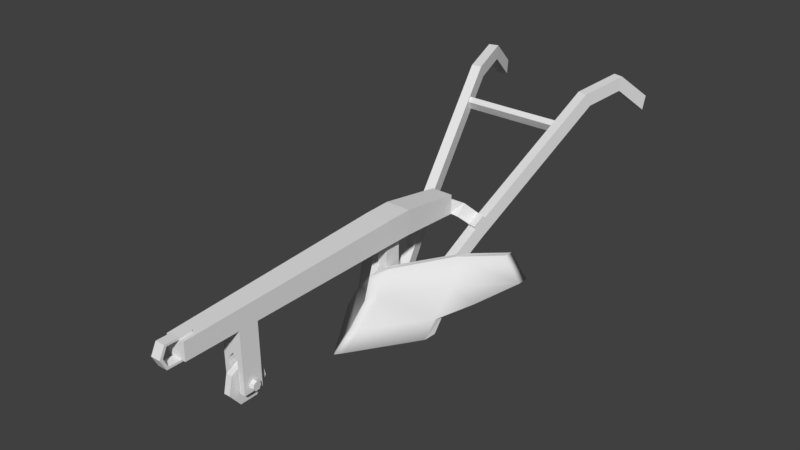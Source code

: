 # Source: arador.blend  (saved by Blender 2.79.0; exported with 4.5.12 LTS)
import bpy
from mathutils import Matrix  # noqa: F401  (used for matrix-valued properties, if any)

bpy.ops.wm.read_factory_settings(use_empty=True)
scene = bpy.context.scene
scene.name = 'Scene'

# ---- collections
col_collection_1 = bpy.data.collections.new('Collection 1'); scene.collection.children.link(col_collection_1)
col_collection_2 = bpy.data.collections.new('Collection 2'); scene.collection.children.link(col_collection_2)
col_collection_2.hide_render = True
col_collection_2.hide_viewport = True

# ---- world
world_world = bpy.data.worlds.new('World'); scene.world = world_world
world_world.color = (0.05088, 0.05088, 0.05088)
world_world.use_sun_shadow = False
world_world.sun_shadow_jitter_overblur = 0.0
world_world.cycles.sampling_method = 'MANUAL'

# ---- meshes
me_arador_lod0 = bpy.data.meshes.new('Arador_LOD0')
me_arador_lod0.from_pydata([(-0.06776, -1.0, 0.7569), (-0.06776, -1.0, 0.8841), (-0.07972, 1.311, 0.7569), (-0.07972, 1.311, 0.8995), (0.0, -1.0, 0.7569), (0.0, -1.0, 0.8841), (0.0, 1.311, 0.7569), (0.0, 1.311, 0.8995), (-0.03651, 0.8117, 0.788), (-0.03651, 0.6912, 0.788), (-0.092, 0.6552, 0.9625), (-0.092, 0.8478, 0.9668), (0.0, 0.6912, 0.788), (0.0, 0.8117, 0.788), (0.0, 0.8478, 0.9668), (0.0, 0.6552, 0.9625), (-0.092, 0.8478, 0.788), (-0.092, 0.6552, 0.788), (0.0, 0.6552, 0.788), (0.0, 0.8478, 0.788), (-0.03651, 0.8117, 0.1521), (-0.03651, 0.6912, 0.1521), (0.0, 0.6912, 0.1521), (0.0, 0.8117, 0.1521), (0.0, 0.6912, 0.2552), (0.0, 0.8117, 0.2552), (-0.03651, 0.8117, 0.2552), (-0.03651, 0.6912, 0.2552), (-0.1747, 1.082, 0.2842), (-0.1039, 1.1, 0.2842), (-0.09137, 1.051, 0.3739), (-0.1621, 1.033, 0.3739), (-0.4975, 2.326, 1.338), (-0.4267, 2.344, 1.338), (-0.4149, 2.297, 1.429), (-0.4857, 2.279, 1.429), (-0.5667, 2.595, 1.387), (-0.496, 2.613, 1.387), (-0.4998, 2.628, 1.489), (-0.5706, 2.61, 1.489), (-0.6352, 2.839, 1.191), (-0.5644, 2.857, 1.192), (-0.5706, 2.877, 1.293), (-0.6414, 2.859, 1.292), (-0.03651, 0.3812, 0.1521), (0.0, 0.3124, 0.1521), (0.0, 0.4364, 0.2552), (-0.03651, 0.4847, 0.2552), (-0.03721, 0.2645, 0.1521), (0.0, 0.2132, 0.1521), (0.0, 0.368, 0.2552), (-0.03653, 0.418, 0.2552), (0.0, 0.5122, 0.4091), (-0.4906, 1.122, 0.331), (0.0, 0.6231, 0.4324), (-0.4907, 1.044, 0.331), (-0.06157, 0.7422, 0.6008), (0.0, 0.6488, 0.5849), (-0.06911, 0.6714, 0.6023), (0.0, 0.5627, 0.5659), (-0.5509, 1.282, 0.6135), (-0.5508, 1.358, 0.6044), (-0.342, 0.8125, 0.1521), (-0.3367, 0.9071, 0.2552), (-0.3368, 0.8291, 0.2552), (-0.3371, 0.7172, 0.1521), (-0.3367, 1.094, 0.6334), (-0.3368, 1.031, 0.6361), (-0.03653, 0.6155, 0.4152), (-0.671, 1.287, 0.444), (-0.03651, 0.6639, 0.4211), (-0.671, 1.366, 0.444), (-0.3657, 1.048, 0.4222), (-0.3368, 0.9861, 0.4222), (-0.2132, 1.502, 0.6515), (-0.284, 1.484, 0.6515), (-0.4521, 2.147, 1.192), (-0.376, 2.144, 1.197), (-0.1817, 1.378, 0.6799), (-0.3681, 2.113, 1.257), (-0.4402, 2.1, 1.283), (-0.4368, 2.087, 1.143), (-0.1941, 1.427, 0.59), (-0.3674, 2.11, 1.169), (-0.3594, 2.078, 1.229), (-0.4249, 2.039, 1.234), (-0.2649, 1.409, 0.59), (-0.2525, 1.36, 0.6799), (-0.2009, 1.453, 0.7415), (-0.2717, 1.436, 0.7415), (-0.342, 0.8117, 0.1521), (-0.2595, 0.6912, 0.1521), (-0.2737, 0.8117, 0.2552), (-0.1849, 0.6912, 0.2552), (-0.1156, 0.8117, 0.2552), (-0.1156, 0.6912, 0.2552), (-0.1156, 0.8117, 0.1521), (-0.1156, 0.6912, 0.1521), (-0.3541, 2.057, 1.234), (-0.3694, 2.118, 1.283), (-0.3814, 2.165, 1.192), (-0.366, 2.104, 1.143), (0.0, 2.078, 1.229), (0.0, 2.111, 1.257), (0.0, 2.141, 1.197), (0.0, 2.108, 1.169), (-0.2681, 1.421, 0.7602), (-0.2134, 1.435, 0.7602), (-0.2489, 1.346, 0.6985), (-0.1898, 1.361, 0.6985), (-0.07338, -0.6161, 0.7641), (0.0, -0.6161, 0.9023), (-0.07338, -0.6161, 0.9023), (0.0, -0.6161, 0.7641), (-0.07541, -0.4777, 0.9089), (0.0, -0.4777, 0.7667), (-0.07541, -0.4777, 0.7667), (0.0, -0.4777, 0.9089), (-0.07541, -0.4717, 0.3209), (-0.07338, -0.6101, 0.3184), (-0.03373, -0.6101, 0.3184), (-0.03373, -0.4717, 0.3209), (-0.03373, -0.6132, 0.5476), (-0.03373, -0.4748, 0.5502), (0.0, -0.614, 0.5906), (0.0, -0.4756, 0.5932), (-0.02243, -0.3949, 0.3359), (-0.02243, -0.4242, 0.4603), (-0.02243, -0.5398, 0.5149), (-0.02243, -0.6545, 0.4587), (-0.02243, -0.6821, 0.3339), (-0.02243, -0.6017, 0.2345), (-0.02243, -0.4739, 0.2355), (-0.02243, -0.5055, 0.3603), (-0.02243, -0.5123, 0.3891), (-0.02243, -0.539, 0.4017), (-0.02243, -0.5655, 0.3887), (-0.02243, -0.5718, 0.3599), (-0.02243, -0.5533, 0.3369), (-0.02243, -0.5237, 0.3371), (0.0, -0.3949, 0.3359), (0.0, -0.4242, 0.4603), (0.0, -0.5398, 0.5149), (0.0, -0.6545, 0.4587), (0.0, -0.6821, 0.3339), (0.0, -0.6017, 0.2345), (0.0, -0.4739, 0.2355), (-0.1038, -0.539, 0.3677), (0.0, 1.332, 0.7577), (0.0, 1.333, 0.8553), (0.0, 1.309, 0.8562), (0.0, 1.308, 0.7586), (-0.1177, 1.35, 0.74), (-0.06889, 1.333, 0.7588), (-0.06769, 1.309, 0.7598), (-0.1298, 1.316, 0.7508), (-0.1441, 1.368, 0.8371), (-0.07408, 1.31, 0.8574), (-0.07529, 1.334, 0.8564), (-0.132, 1.385, 0.8263), (-0.06907, -0.9103, 0.7586), (0.0, -0.9103, 0.8884), (-0.06907, -0.9103, 0.8884), (0.0, -0.9103, 0.7586), (-0.0346, -0.9103, 0.8884), (-0.03426, -0.9103, 0.7586), (-0.0346, -1.0, 0.8841), (-0.03434, -1.0, 0.7569), (0.0, -0.9103, 0.9043), (0.0, -1.0, 0.899), (-0.03434, -1.0, 0.7413), (0.0, -1.0, 0.7413), (0.0, -0.9103, 0.7434), (-0.0346, -0.9103, 0.9043), (-0.03426, -0.9103, 0.7434), (-0.0346, -1.0, 0.899), (-0.03434, -1.087, 0.7569), (0.0, -1.087, 0.7569), (0.0, -1.086, 0.8841), (-0.0346, -1.086, 0.8841), (-0.03434, -1.1, 0.7413), (0.0, -1.1, 0.7413), (0.0, -1.1, 0.899), (-0.0346, -1.1, 0.899), (-0.03447, -1.118, 0.8205), (0.0, -1.118, 0.8205), (-0.03447, -1.14, 0.8202), (0.0, -1.14, 0.8202), (-0.1014, -0.5126, 0.3891), (-0.1008, -0.5059, 0.3603), (-0.1038, -0.5392, 0.4017), (-0.1062, -0.5656, 0.3887), (-0.1068, -0.5719, 0.3599), (-0.1051, -0.5534, 0.3369), (-0.1024, -0.524, 0.3371)], [], [(16, 11, 3, 2), (2, 3, 7, 6), (167, 166, 1, 0), (165, 163, 172, 174), (175, 166, 179, 183), (7, 3, 11, 14), (14, 11, 10, 15), (2, 6, 19, 16), (116, 114, 10, 17), (17, 10, 11, 16), (8, 9, 17, 16), (13, 8, 16, 19), (9, 12, 18, 17), (20, 23, 22, 21), (95, 94, 92, 93), (12, 9, 27, 24), (9, 8, 26, 27), (8, 13, 25, 26), (31, 30, 78, 87), (28, 31, 87, 86), (94, 26, 30, 31), (76, 80, 35, 32), (89, 87, 108, 106), (32, 36, 37, 33), (100, 76, 32, 33), (80, 99, 34, 35), (99, 100, 33, 34), (35, 34, 38, 39), (37, 36, 40, 41), (34, 33, 37, 38), (35, 39, 36, 32), (43, 42, 41, 40), (39, 38, 42, 43), (38, 37, 41, 42), (36, 39, 43, 40), (47, 63, 72, 70), (27, 21, 44, 47), (21, 22, 45, 44), (24, 27, 47, 46), (50, 51, 48, 49), (44, 45, 49, 48), (73, 68, 58, 67), (55, 64, 73), (53, 63, 64, 55), (63, 62, 65, 64), (57, 56, 58, 59), (67, 66, 61, 60), (68, 52, 59, 58), (54, 70, 56, 57), (72, 71, 61, 66), (71, 69, 60, 61), (70, 72, 66, 56), (58, 56, 66, 67), (48, 51, 64, 65), (44, 48, 65, 62), (69, 73, 67, 60), (47, 44, 62, 63), (53, 55, 69, 71), (53, 71, 72), (46, 47, 70, 54), (51, 50, 52, 68), (64, 51, 68, 73), (85, 98, 99, 80), (88, 74, 101, 98), (101, 81, 76, 100), (79, 84, 102, 103), (81, 85, 80, 76), (86, 87, 89, 75), (75, 89, 85, 81), (89, 88, 98, 85), (74, 75, 81, 101), (29, 30, 26, 20), (87, 78, 109, 108), (82, 86, 75, 74), (29, 28, 86, 82), (93, 92, 90, 91), (96, 97, 91, 90), (97, 95, 93, 91), (94, 96, 90, 92), (96, 28, 29, 20), (27, 26, 94, 95), (20, 21, 97, 96), (21, 27, 95, 97), (30, 29, 82, 78), (28, 96, 94, 31), (20, 26, 25, 23), (84, 79, 99, 98), (77, 83, 101, 100), (83, 84, 98, 101), (79, 77, 100, 99), (77, 79, 103, 104), (83, 77, 104, 105), (84, 83, 105, 102), (154, 153, 148, 151), (74, 88, 78, 82), (108, 109, 107, 106), (69, 55, 73), (63, 53, 72), (160, 162, 112, 110), (117, 114, 112, 111), (116, 123, 121, 118), (17, 18, 115, 116), (15, 10, 114, 117), (110, 112, 114, 116), (118, 121, 120, 119), (120, 122, 110, 119), (113, 110, 124), (116, 125, 123), (124, 110, 122), (122, 123, 125, 124), (116, 115, 125), (110, 116, 118, 119), (121, 123, 122, 120), (131, 138, 139, 132), (132, 139, 133, 126), (126, 133, 134, 127), (127, 134, 135, 128), (128, 135, 136, 129), (129, 136, 137, 130), (130, 137, 138, 131), (128, 142, 141, 127), (126, 140, 146, 132), (131, 145, 144, 130), (129, 143, 142, 128), (127, 141, 140, 126), (132, 146, 145, 131), (130, 144, 143, 129), (139, 138, 193, 194), (137, 136, 191, 192), (135, 134, 188, 190), (133, 139, 194, 189), (138, 137, 192, 193), (136, 135, 190, 191), (134, 133, 189, 188), (88, 89, 106, 107), (158, 157, 150, 149), (153, 158, 149, 148), (78, 88, 159, 152), (152, 159, 158, 153), (107, 109, 155, 156), (156, 155, 154, 157), (88, 107, 156, 159), (159, 156, 157, 158), (109, 78, 152, 155), (155, 152, 153, 154), (0, 1, 162, 160), (111, 164, 161), (110, 113, 165, 160), (164, 111, 112, 162), (165, 113, 163), (4, 5, 166, 167), (166, 164, 162, 1), (160, 165, 167, 0), (174, 172, 171, 170), (168, 173, 175, 169), (161, 164, 173, 168), (166, 5, 178, 179), (164, 166, 175, 173), (167, 165, 174, 170), (176, 180, 186, 184), (182, 183, 186, 187), (4, 167, 176, 177), (169, 175, 183, 182), (167, 170, 180, 176), (170, 171, 181, 180), (179, 178, 185, 184), (177, 176, 184, 185), (180, 181, 187, 186), (183, 179, 184, 186), (147, 188, 189), (147, 190, 188), (147, 191, 190), (147, 192, 191), (147, 193, 192), (147, 194, 193), (147, 189, 194)])
me_arador_lod0.polygons.foreach_set('use_smooth', [0, 0, 0, 0, 0, 0, 0, 0, 0, 0, 0, 0, 0, 0, 0, 0, 0, 0, 0, 0, 0, 0, 0, 0, 0, 0, 0, 0, 0, 0, 0, 0, 0, 0, 0, 1, 0, 0, 0, 1, 0, 1, 1, 0, 0, 0, 0, 1, 0, 1, 1, 1, 0, 1, 0, 1, 0, 0, 1, 0, 1, 1, 0, 0, 0, 0, 0, 0, 0, 0, 0, 0, 0, 0, 0, 0, 0, 0, 0, 0, 0, 0, 0, 0, 0, 0, 0, 0, 0, 0, 0, 0, 0, 0, 0, 0, 1, 1, 0, 0, 0, 0, 0, 0, 0, 0, 0, 0, 0, 0, 0, 0, 0, 0, 0, 0, 0, 0, 0, 0, 0, 0, 0, 0, 0, 0, 0, 0, 0, 0, 0, 0, 0, 0, 0, 0, 0, 0, 0, 0, 0, 0, 0, 0, 0, 0, 0, 0, 0, 0, 0, 0, 0, 0, 0, 0, 0, 0, 0, 0, 0, 0, 0, 0, 0, 0, 0, 0, 0, 0, 0, 0, 0, 0, 0, 0])
_uv = me_arador_lod0.uv_layers.new(name='UVMap')
_uv.uv.foreach_set('vector', [0.2641, 0.1515, 0.201, 0.1788, 0.1704, 0.06062, 0.1961, 0.04804, 0.1961, 0.04804, 0.1704, 0.06062, 0.1479, 0.04826, 0.196, 0.01554, 0.2747, 0.9424, 0.2381, 0.9203, 0.25, 0.9149, 0.2742, 0.9339, 0.3037, 0.927, 0.3159, 0.9328, 0.3126, 0.9384, 0.3034, 0.9319, 0.234, 0.9186, 0.2381, 0.9203, 0.2249, 0.9433, 0.22, 0.944, 0.1479, 0.04826, 0.1704, 0.06062, 0.201, 0.1788, 0.1684, 0.1871, 0.1684, 0.1871, 0.201, 0.1788, 0.2254, 0.2488, 0.1892, 0.2591, 0.1961, 0.04804, 0.196, 0.01554, 0.2898, 0.1291, 0.2641, 0.1515, 0.3956, 0.7358, 0.3258, 0.7274, 0.2254, 0.2488, 0.2959, 0.2269, 0.2959, 0.2269, 0.2254, 0.2488, 0.201, 0.1788, 0.2641, 0.1515, 0.2928, 0.1517, 0.3196, 0.2067, 0.2959, 0.2269, 0.2641, 0.1515, 0.2979, 0.1341, 0.2928, 0.1517, 0.2641, 0.1515, 0.2898, 0.1291, 0.3196, 0.2067, 0.3352, 0.2173, 0.3319, 0.2267, 0.2959, 0.2269, 0.5524, 0.05404, 0.5515, 0.04118, 0.5896, 0.0611, 0.5827, 0.07434, 0.05319, 0.927, 0.0921, 0.8911, 0.09499, 0.949, 0.06552, 0.9407, 0.3352, 0.2173, 0.3196, 0.2067, 0.5567, 0.11, 0.5563, 0.1256, 0.3196, 0.2067, 0.2928, 0.1517, 0.5231, 0.07148, 0.5567, 0.11, 0.2928, 0.1517, 0.2979, 0.1341, 0.5173, 0.05787, 0.5231, 0.07148, 0.09208, 0.7747, 0.06745, 0.7741, 0.06684, 0.6224, 0.08938, 0.622, 0.1256, 0.7755, 0.09208, 0.7747, 0.08938, 0.622, 0.1208, 0.6279, 0.0921, 0.8911, 0.0594, 0.8781, 0.06745, 0.7741, 0.09208, 0.7747, 0.1179, 0.3226, 0.08696, 0.3177, 0.0859, 0.2504, 0.1145, 0.2477, 0.9167, 0.988, 0.8713, 0.9771, 0.8739, 0.9662, 0.9193, 0.9771, 0.1145, 0.2477, 0.1151, 0.1552, 0.1387, 0.1552, 0.1381, 0.2471, 0.141, 0.3219, 0.1179, 0.3226, 0.1145, 0.2477, 0.1381, 0.2471, 0.08696, 0.3177, 0.06397, 0.3177, 0.06493, 0.251, 0.0859, 0.2504, 0.06397, 0.3177, 0.03223, 0.3231, 0.03536, 0.2489, 0.06493, 0.251, 0.0859, 0.2504, 0.06493, 0.251, 0.06379, 0.1602, 0.08387, 0.1588, 0.1387, 0.1552, 0.1151, 0.1552, 0.1155, 0.04612, 0.1378, 0.04677, 0.06493, 0.251, 0.03536, 0.2489, 0.03241, 0.158, 0.06379, 0.1602, 0.0859, 0.2504, 0.08387, 0.1588, 0.1151, 0.1552, 0.1145, 0.2477, 0.08655, 0.05942, 0.05942, 0.06017, 0.05836, 0.02187, 0.08549, 0.02112, 0.08387, 0.1588, 0.06379, 0.1602, 0.05942, 0.06017, 0.08655, 0.05942, 0.06379, 0.1602, 0.03241, 0.158, 0.02615, 0.04614, 0.05942, 0.06017, 0.1151, 0.1552, 0.08387, 0.1588, 0.08655, 0.05942, 0.1155, 0.04612, 0.4366, 0.4618, 0.4723, 0.3061, 0.5343, 0.2782, 0.5054, 0.4314, 0.5567, 0.11, 0.5827, 0.07434, 0.6923, 0.1246, 0.6386, 0.1432, 0.5827, 0.07434, 0.5896, 0.0611, 0.7224, 0.1231, 0.6923, 0.1246, 0.5563, 0.1256, 0.5567, 0.11, 0.6386, 0.1432, 0.651, 0.1641, 0.6941, 0.8384, 0.7147, 0.7996, 0.7634, 0.9235, 0.7435, 0.965, 0.8362, 0.8815, 0.8065, 0.9298, 0.7435, 0.965, 0.7634, 0.9235, 0.8142, 0.356, 0.658, 0.6396, 0.5705, 0.5394, 0.6938, 0.2675, 0.9272, 0.2965, 0.9025, 0.4974, 0.8142, 0.356, 0.9633, 0.2574, 0.9452, 0.449, 0.9025, 0.4974, 0.9272, 0.2965, 0.9452, 0.449, 0.9633, 0.5688, 0.9133, 0.612, 0.9025, 0.4974, 0.5289, 0.568, 0.5538, 0.4949, 0.5705, 0.5394, 0.546, 0.6283, 0.6938, 0.2675, 0.6862, 0.2263, 0.8093, 0.03521, 0.8089, 0.09118, 0.658, 0.6396, 0.6303, 0.7076, 0.546, 0.6283, 0.5705, 0.5394, 0.5056, 0.4486, 0.5054, 0.4314, 0.565, 0.4189, 0.5531, 0.4517, 0.5343, 0.2782, 0.5623, 0.1449, 0.6127, 0.1809, 0.6012, 0.2857, 0.9519, 0.05922, 0.9261, 0.1035, 0.8089, 0.09118, 0.8093, 0.03521, 0.5054, 0.4314, 0.5343, 0.2782, 0.6012, 0.2857, 0.565, 0.4189, 0.5705, 0.5394, 0.5538, 0.4949, 0.6862, 0.2263, 0.6938, 0.2675, 0.7634, 0.9235, 0.7147, 0.7996, 0.9025, 0.4974, 0.9133, 0.612, 0.8362, 0.8815, 0.7634, 0.9235, 0.9133, 0.612, 0.9633, 0.5688, 0.9261, 0.1035, 0.8142, 0.356, 0.6938, 0.2675, 0.8089, 0.09118, 0.4366, 0.4618, 0.395, 0.479, 0.4315, 0.3202, 0.4723, 0.3061, 0.9633, 0.2574, 0.9272, 0.2965, 0.9261, 0.1035, 0.9519, 0.05922, 0.5111, 0.2305, 0.5623, 0.1449, 0.5343, 0.2782, 0.4327, 0.4801, 0.4366, 0.4618, 0.5054, 0.4314, 0.5056, 0.4486, 0.7147, 0.7996, 0.6941, 0.8384, 0.6303, 0.7076, 0.658, 0.6396, 0.9025, 0.4974, 0.7147, 0.7996, 0.658, 0.6396, 0.8142, 0.356, 0.08695, 0.3424, 0.06395, 0.3425, 0.06397, 0.3177, 0.08696, 0.3177, 0.06635, 0.5915, 0.03453, 0.5972, 0.03206, 0.3481, 0.06395, 0.3425, 0.1416, 0.347, 0.1186, 0.3474, 0.1179, 0.3226, 0.141, 0.3219, 0.4877, 0.647, 0.4711, 0.6437, 0.4711, 0.508, 0.4875, 0.508, 0.1186, 0.3474, 0.08695, 0.3424, 0.08696, 0.3177, 0.1179, 0.3226, 0.1208, 0.6279, 0.08938, 0.622, 0.08919, 0.5912, 0.1211, 0.5963, 0.1211, 0.5963, 0.08919, 0.5912, 0.08695, 0.3424, 0.1186, 0.3474, 0.08919, 0.5912, 0.06635, 0.5915, 0.06395, 0.3425, 0.08695, 0.3424, 0.1442, 0.5961, 0.1211, 0.5963, 0.1186, 0.3474, 0.1416, 0.347, 0.0311, 0.7748, 0.06745, 0.7741, 0.0594, 0.8781, 0.02474, 0.8913, 0.8642, 0.9671, 0.8591, 0.9329, 0.8731, 0.9343, 0.8739, 0.9662, 0.1445, 0.6277, 0.1208, 0.6279, 0.1211, 0.5963, 0.1442, 0.5961, 0.1494, 0.7731, 0.1256, 0.7755, 0.1208, 0.6279, 0.1445, 0.6277, 0.06552, 0.9407, 0.09499, 0.949, 0.1083, 0.9757, 0.0675, 0.9746, 0.1416, 0.9036, 0.1724, 0.9392, 0.1469, 0.9717, 0.1083, 0.9757, 0.03273, 0.9507, 0.05319, 0.927, 0.06552, 0.9407, 0.0675, 0.9746, 0.0921, 0.8911, 0.1416, 0.9036, 0.1083, 0.9757, 0.09499, 0.949, 0.1416, 0.9036, 0.1256, 0.7755, 0.1494, 0.7731, 0.1729, 0.8941, 0.03355, 0.9102, 0.0594, 0.8781, 0.0921, 0.8911, 0.05319, 0.927, 0.1729, 0.8941, 0.1915, 0.9262, 0.1724, 0.9392, 0.1416, 0.9036, 0.0135, 0.9353, 0.03355, 0.9102, 0.05319, 0.927, 0.03273, 0.9507, 0.06745, 0.7741, 0.0311, 0.7748, 0.03544, 0.6285, 0.06684, 0.6224, 0.1256, 0.7755, 0.1416, 0.9036, 0.0921, 0.8911, 0.09208, 0.7747, 0.5524, 0.05404, 0.5231, 0.07148, 0.5173, 0.05787, 0.5515, 0.04118, 0.05861, 0.338, 0.05864, 0.324, 0.06397, 0.3177, 0.06395, 0.3425, 0.03757, 0.3276, 0.03748, 0.3417, 0.03206, 0.3481, 0.03223, 0.3231, 0.03748, 0.3417, 0.05861, 0.338, 0.06395, 0.3425, 0.03206, 0.3481, 0.05864, 0.324, 0.03757, 0.3276, 0.03223, 0.3231, 0.06397, 0.3177, 0.5134, 0.65, 0.4877, 0.647, 0.4875, 0.508, 0.513, 0.508, 0.4455, 0.6468, 0.4289, 0.6501, 0.4293, 0.508, 0.4456, 0.508, 0.4711, 0.6437, 0.4455, 0.6468, 0.4456, 0.508, 0.4711, 0.508, 0.8858, 0.8588, 0.8757, 0.8621, 0.8679, 0.832, 0.8781, 0.8292, 0.03453, 0.5972, 0.06635, 0.5915, 0.06684, 0.6224, 0.03544, 0.6285, 0.8739, 0.9662, 0.8731, 0.9343, 0.9342, 0.9489, 0.9193, 0.9771, 0.9261, 0.1035, 0.9272, 0.2965, 0.8142, 0.356, 0.4723, 0.3061, 0.5111, 0.2305, 0.5343, 0.2782, 0.2939, 0.9159, 0.2578, 0.8906, 0.3147, 0.7825, 0.3752, 0.8044, 0.2956, 0.7273, 0.3258, 0.7274, 0.3147, 0.7825, 0.2887, 0.7747, 0.3956, 0.7358, 0.4999, 0.7546, 0.5816, 0.7817, 0.5766, 0.7966, 0.2959, 0.2269, 0.3319, 0.2267, 0.4266, 0.7076, 0.3956, 0.7358, 0.1892, 0.2591, 0.2254, 0.2488, 0.3258, 0.7274, 0.2956, 0.7273, 0.3752, 0.8044, 0.3147, 0.7825, 0.3258, 0.7274, 0.3956, 0.7358, 0.5766, 0.7966, 0.5762, 0.8256, 0.5184, 0.813, 0.5181, 0.8064, 0.5184, 0.813, 0.4681, 0.8187, 0.3752, 0.8044, 0.5181, 0.8064, 0.3897, 0.8351, 0.3752, 0.8044, 0.4511, 0.8304, 0.3956, 0.7358, 0.4896, 0.7372, 0.4999, 0.7546, 0.4511, 0.8304, 0.3752, 0.8044, 0.4681, 0.8187, 0.4681, 0.8187, 0.4968, 0.8664, 0.4783, 0.8772, 0.4511, 0.8304, 0.3956, 0.7358, 0.4266, 0.7076, 0.4896, 0.7372, 0.3752, 0.8044, 0.3956, 0.7358, 0.5766, 0.7966, 0.5181, 0.8064, 0.5762, 0.8256, 0.4968, 0.8664, 0.4681, 0.8187, 0.5184, 0.813, 0.5773, 0.9622, 0.6067, 0.922, 0.6214, 0.9251, 0.6342, 0.9726, 0.6342, 0.9726, 0.6214, 0.9251, 0.6322, 0.916, 0.6768, 0.9359, 0.6768, 0.9359, 0.6322, 0.916, 0.6332, 0.9019, 0.6763, 0.8811, 0.6763, 0.8811, 0.6332, 0.9019, 0.6222, 0.8921, 0.633, 0.845, 0.633, 0.845, 0.6222, 0.8921, 0.6072, 0.8947, 0.5765, 0.8564, 0.5765, 0.8564, 0.6072, 0.8947, 0.5996, 0.9082, 0.5505, 0.909, 0.5505, 0.909, 0.5996, 0.9082, 0.6067, 0.922, 0.5773, 0.9622, 0.633, 0.845, 0.6368, 0.8325, 0.6879, 0.8762, 0.6763, 0.8811, 0.6768, 0.9359, 0.6879, 0.9418, 0.6369, 0.9854, 0.6342, 0.9726, 0.5773, 0.9622, 0.5685, 0.9725, 0.5368, 0.9083, 0.5505, 0.909, 0.5765, 0.8564, 0.5689, 0.8454, 0.6368, 0.8325, 0.633, 0.845, 0.6763, 0.8811, 0.6879, 0.8762, 0.6879, 0.9418, 0.6768, 0.9359, 0.6342, 0.9726, 0.6369, 0.9854, 0.5685, 0.9725, 0.5773, 0.9622, 0.5505, 0.909, 0.5368, 0.9083, 0.5689, 0.8454, 0.5765, 0.8564, 0.6214, 0.9251, 0.6067, 0.922, 0.6184, 0.9086, 0.6183, 0.9087, 0.5996, 0.9082, 0.6072, 0.8947, 0.6186, 0.9086, 0.6185, 0.9086, 0.6222, 0.8921, 0.6332, 0.9019, 0.6186, 0.9089, 0.6186, 0.9087, 0.6322, 0.916, 0.6214, 0.9251, 0.6183, 0.9087, 0.6184, 0.9089, 0.6067, 0.922, 0.5996, 0.9082, 0.6185, 0.9086, 0.6184, 0.9086, 0.6072, 0.8947, 0.6222, 0.8921, 0.6186, 0.9087, 0.6186, 0.9086, 0.6332, 0.9019, 0.6322, 0.916, 0.6184, 0.9089, 0.6186, 0.9089, 0.9485, 0.9517, 0.9283, 0.9823, 0.9193, 0.9771, 0.9342, 0.9489, 0.9375, 0.8562, 0.9286, 0.8497, 0.9447, 0.8198, 0.9541, 0.825, 0.9809, 0.8717, 0.9375, 0.8562, 0.9541, 0.825, 0.9944, 0.8435, 0.9944, 0.9387, 0.9485, 0.9517, 0.9395, 0.8921, 0.9808, 0.8967, 0.9808, 0.8967, 0.9395, 0.8921, 0.9375, 0.8562, 0.9809, 0.8717, 0.9342, 0.9489, 0.8731, 0.9343, 0.8901, 0.8861, 0.9305, 0.8897, 0.9305, 0.8897, 0.8901, 0.8861, 0.8858, 0.8588, 0.9286, 0.8497, 0.9485, 0.9517, 0.9342, 0.9489, 0.9305, 0.8897, 0.9395, 0.8921, 0.9395, 0.8921, 0.9305, 0.8897, 0.9286, 0.8497, 0.9375, 0.8562, 0.8731, 0.9343, 0.8591, 0.9329, 0.8736, 0.8865, 0.8901, 0.8861, 0.8901, 0.8861, 0.8736, 0.8865, 0.8757, 0.8621, 0.8858, 0.8588, 0.2742, 0.9339, 0.25, 0.9149, 0.2578, 0.8906, 0.2939, 0.9159, 0.2887, 0.7747, 0.2444, 0.8857, 0.2328, 0.8773, 0.3752, 0.8044, 0.3897, 0.8351, 0.3037, 0.927, 0.2939, 0.9159, 0.2444, 0.8857, 0.2887, 0.7747, 0.3147, 0.7825, 0.2578, 0.8906, 0.3037, 0.927, 0.3897, 0.8351, 0.3159, 0.9328, 0.2572, 0.9441, 0.2408, 0.9302, 0.2381, 0.9203, 0.2747, 0.9424, 0.2381, 0.9203, 0.2444, 0.8857, 0.2578, 0.8906, 0.25, 0.9149, 0.2939, 0.9159, 0.3037, 0.927, 0.2747, 0.9424, 0.2742, 0.9339, 0.3034, 0.9319, 0.3126, 0.9384, 0.2874, 0.9596, 0.2784, 0.9475, 0.2294, 0.8815, 0.2382, 0.8885, 0.234, 0.9186, 0.2204, 0.9136, 0.2328, 0.8773, 0.2444, 0.8857, 0.2382, 0.8885, 0.2294, 0.8815, 0.2381, 0.9203, 0.2408, 0.9302, 0.2338, 0.9443, 0.2249, 0.9433, 0.2444, 0.8857, 0.2381, 0.9203, 0.234, 0.9186, 0.2382, 0.8885, 0.2747, 0.9424, 0.3037, 0.927, 0.3034, 0.9319, 0.2784, 0.9475, 0.2514, 0.9651, 0.2522, 0.9705, 0.2289, 0.9656, 0.2331, 0.9603, 0.2057, 0.9446, 0.22, 0.944, 0.2289, 0.9656, 0.2216, 0.9768, 0.2572, 0.9441, 0.2747, 0.9424, 0.2514, 0.9651, 0.2492, 0.9562, 0.2204, 0.9136, 0.234, 0.9186, 0.22, 0.944, 0.2057, 0.9446, 0.2747, 0.9424, 0.2784, 0.9475, 0.2522, 0.9705, 0.2514, 0.9651, 0.2784, 0.9475, 0.2874, 0.9596, 0.2549, 0.982, 0.2522, 0.9705, 0.2249, 0.9433, 0.2338, 0.9443, 0.2384, 0.9546, 0.2331, 0.9603, 0.2492, 0.9562, 0.2514, 0.9651, 0.2331, 0.9603, 0.2384, 0.9546, 0.2522, 0.9705, 0.2549, 0.982, 0.2216, 0.9768, 0.2289, 0.9656, 0.22, 0.944, 0.2249, 0.9433, 0.2331, 0.9603, 0.2289, 0.9656, 0.6185, 0.9087, 0.6186, 0.9089, 0.6184, 0.9089, 0.6185, 0.9087, 0.6186, 0.9087, 0.6186, 0.9089, 0.6185, 0.9087, 0.6186, 0.9086, 0.6186, 0.9087, 0.6185, 0.9087, 0.6185, 0.9086, 0.6186, 0.9086, 0.6185, 0.9087, 0.6184, 0.9086, 0.6185, 0.9086, 0.6185, 0.9087, 0.6183, 0.9087, 0.6184, 0.9086, 0.6185, 0.9087, 0.6184, 0.9089, 0.6183, 0.9087])
me_arador_lod0.use_remesh_preserve_volume = False
me_arador_lod0.use_remesh_preserve_attributes = False
me_arador_lod0.use_mirror_vertex_groups = False
me_arador_lod0.update()
me_arador_lod1 = bpy.data.meshes.new('Arador_LOD1')
me_arador_lod1.from_pydata([(-0.06776, -1.0, 0.7569), (-0.06776, -1.0, 0.8841), (-0.07972, 1.311, 0.7569), (-0.07972, 1.311, 0.8995), (0.0, -1.0, 0.7569), (0.0, -1.0, 0.8841), (0.0, 1.311, 0.7569), (0.0, 1.311, 0.8995), (-0.03651, 0.8117, 0.788), (-0.03651, 0.6912, 0.788), (-0.092, 0.6552, 0.9625), (-0.092, 0.8478, 0.9668), (0.0, 0.6912, 0.788), (0.0, 0.8117, 0.788), (0.0, 0.8478, 0.9668), (0.0, 0.6552, 0.9625), (-0.092, 0.8478, 0.788), (-0.092, 0.6552, 0.788), (0.0, 0.6552, 0.788), (0.0, 0.8478, 0.788), (-0.03651, 0.8117, 0.1521), (-0.03651, 0.6912, 0.1521), (0.0, 0.6912, 0.1521), (0.0, 0.8117, 0.1521), (0.0, 0.6912, 0.2552), (0.0, 0.8117, 0.2552), (-0.03651, 0.8117, 0.2552), (-0.03651, 0.6912, 0.2552), (-0.1747, 1.082, 0.2842), (-0.1039, 1.1, 0.2842), (-0.09137, 1.051, 0.3739), (-0.1621, 1.033, 0.3739), (-0.4975, 2.326, 1.338), (-0.4267, 2.344, 1.338), (-0.4149, 2.297, 1.429), (-0.4857, 2.279, 1.429), (-0.5667, 2.595, 1.387), (-0.496, 2.613, 1.387), (-0.4998, 2.628, 1.489), (-0.5706, 2.61, 1.489), (-0.6352, 2.839, 1.191), (-0.5644, 2.857, 1.192), (-0.5706, 2.877, 1.293), (-0.6414, 2.859, 1.292), (-0.03651, 0.3812, 0.1521), (0.0, 0.3124, 0.1521), (0.0, 0.4364, 0.2552), (-0.03651, 0.4847, 0.2552), (-0.03721, 0.2645, 0.1521), (0.0, 0.2132, 0.1521), (0.0, 0.368, 0.2552), (-0.03653, 0.418, 0.2552), (0.0, 0.5122, 0.4091), (-0.4906, 1.122, 0.331), (0.0, 0.6231, 0.4324), (-0.4907, 1.044, 0.331), (-0.06157, 0.7422, 0.6008), (0.0, 0.6488, 0.5849), (-0.06911, 0.6714, 0.6023), (0.0, 0.5627, 0.5659), (-0.5509, 1.282, 0.6135), (-0.5508, 1.358, 0.6044), (-0.342, 0.8125, 0.1521), (-0.3367, 0.9071, 0.2552), (-0.3368, 0.8291, 0.2552), (-0.3371, 0.7172, 0.1521), (-0.3367, 1.094, 0.6334), (-0.3368, 1.031, 0.6361), (-0.03653, 0.6155, 0.4152), (-0.671, 1.287, 0.444), (-0.03651, 0.6639, 0.4211), (-0.671, 1.366, 0.444), (-0.3657, 1.048, 0.4222), (-0.3368, 0.9861, 0.4222), (-0.2132, 1.502, 0.6515), (-0.284, 1.484, 0.6515), (-0.4521, 2.147, 1.192), (-0.376, 2.144, 1.197), (-0.1817, 1.378, 0.6799), (-0.3681, 2.113, 1.257), (-0.4402, 2.1, 1.283), (-0.4368, 2.087, 1.143), (-0.1941, 1.427, 0.59), (-0.3674, 2.11, 1.169), (-0.3594, 2.078, 1.229), (-0.4249, 2.039, 1.234), (-0.2649, 1.409, 0.59), (-0.2525, 1.36, 0.6799), (-0.2009, 1.453, 0.7415), (-0.2717, 1.436, 0.7415), (-0.342, 0.8117, 0.1521), (-0.2595, 0.6912, 0.1521), (0.0, 0.6912, 0.1521), (-0.2737, 0.8117, 0.2552), (-0.1849, 0.6912, 0.2552), (-0.1156, 0.8117, 0.2552), (-0.1156, 0.6912, 0.2552), (-0.1156, 0.8117, 0.1521), (-0.1156, 0.6912, 0.1521), (-0.3541, 2.057, 1.234), (-0.3694, 2.118, 1.283), (-0.3814, 2.165, 1.192), (-0.366, 2.104, 1.143), (0.0, 2.078, 1.229), (0.0, 2.111, 1.257), (0.0, 2.141, 1.197), (0.0, 2.108, 1.169), (-0.2681, 1.421, 0.7602), (-0.1973, 1.439, 0.7602), (-0.2489, 1.346, 0.6985), (-0.1781, 1.363, 0.6985), (-0.07338, -0.6161, 0.7641), (0.0, -0.6161, 0.9023), (-0.07338, -0.6161, 0.9023), (0.0, -0.6161, 0.7641), (-0.07541, -0.4777, 0.9089), (0.0, -0.4777, 0.7667), (-0.07541, -0.4777, 0.7667), (0.0, -0.4777, 0.9089), (-0.07541, -0.4717, 0.3209), (-0.07338, -0.6101, 0.3184), (-0.03373, -0.6101, 0.3184), (-0.03373, -0.4717, 0.3209), (-0.03373, -0.6132, 0.5476), (-0.03373, -0.4748, 0.5502), (0.0, -0.614, 0.5906), (0.0, -0.4756, 0.5932), (-0.02243, -0.3949, 0.3359), (-0.02243, -0.4242, 0.4603), (-0.02243, -0.5398, 0.5149), (-0.02243, -0.6545, 0.4587), (-0.02243, -0.6821, 0.3339), (-0.02243, -0.6017, 0.2345), (-0.02243, -0.4739, 0.2355), (-0.02243, -0.5055, 0.3603), (-0.02243, -0.5123, 0.3891), (-0.02243, -0.539, 0.4017), (-0.02243, -0.5655, 0.3887), (-0.02243, -0.5718, 0.3599), (-0.02243, -0.5533, 0.3369), (-0.02243, -0.5237, 0.3371), (0.0, -0.3949, 0.3359), (0.0, -0.4242, 0.4603), (0.0, -0.5398, 0.5149), (0.0, -0.6545, 0.4587), (0.0, -0.6821, 0.3339), (0.0, -0.6017, 0.2345), (0.0, -0.4739, 0.2355), (-0.1038, -0.539, 0.3677), (0.0, 1.332, 0.7577), (0.0, 1.333, 0.8553), (0.0, 1.309, 0.8562), (0.0, 1.308, 0.7586), (-0.1177, 1.333, 0.74), (-0.06889, 1.333, 0.7588), (-0.06769, 1.309, 0.7598), (-0.1298, 1.316, 0.7508), (-0.1441, 1.368, 0.8371), (-0.07408, 1.31, 0.8574), (-0.07529, 1.334, 0.8564), (-0.132, 1.385, 0.8263), (-0.06907, -0.9103, 0.7586), (0.0, -0.9103, 0.8884), (-0.06907, -0.9103, 0.8884), (0.0, -0.9103, 0.7586), (-0.0346, -0.9103, 0.8884), (-0.03426, -0.9103, 0.7586), (-0.0346, -1.0, 0.8841), (-0.03434, -1.0, 0.7569), (0.0, -0.9103, 0.9043), (0.0, -1.0, 0.899), (-0.03434, -1.0, 0.7413), (0.0, -1.0, 0.7413), (0.0, -0.9103, 0.7434), (-0.0346, -0.9103, 0.9043), (-0.03426, -0.9103, 0.7434), (-0.0346, -1.0, 0.899), (-0.03434, -1.087, 0.7569), (0.0, -1.087, 0.7569), (0.0, -1.086, 0.8841), (-0.0346, -1.086, 0.8841), (-0.03434, -1.1, 0.7413), (0.0, -1.1, 0.7413), (0.0, -1.1, 0.899), (-0.0346, -1.1, 0.899), (-0.03447, -1.118, 0.8205), (0.0, -1.118, 0.8205), (-0.03447, -1.14, 0.8202), (0.0, -1.14, 0.8202), (-0.1014, -0.5126, 0.3891), (-0.1008, -0.5059, 0.3603), (-0.1038, -0.5392, 0.4017), (-0.1062, -0.5656, 0.3887), (-0.1068, -0.5719, 0.3599), (-0.1051, -0.5534, 0.3369), (-0.1024, -0.524, 0.3371)], [], [(16, 11, 3, 2), (2, 3, 7, 6), (168, 167, 1, 0), (166, 164, 173, 175), (176, 167, 180, 184), (7, 3, 11, 14), (14, 11, 10, 15), (2, 6, 19, 16), (117, 115, 10, 17), (17, 10, 11, 16), (8, 9, 17, 16), (13, 8, 16, 19), (9, 12, 18, 17), (20, 23, 22, 21), (96, 95, 93, 94), (12, 9, 27, 24), (9, 8, 26, 27), (8, 13, 25, 26), (31, 30, 78, 87), (28, 31, 87, 86), (95, 26, 30, 31), (76, 80, 35, 32), (89, 87, 109, 107), (32, 36, 37, 33), (101, 76, 32, 33), (80, 100, 34, 35), (100, 101, 33, 34), (35, 34, 38, 39), (37, 36, 40, 41), (34, 33, 37, 38), (35, 39, 36, 32), (43, 42, 41, 40), (39, 38, 42, 43), (38, 37, 41, 42), (36, 39, 43, 40), (47, 63, 72, 70), (27, 21, 44, 47), (21, 22, 45, 44), (24, 27, 47, 46), (50, 51, 48, 49), (44, 45, 49, 48), (73, 68, 58, 67), (55, 64, 73), (53, 63, 64, 55), (63, 62, 65, 64), (57, 56, 58, 59), (67, 66, 61, 60), (68, 52, 59, 58), (54, 70, 56, 57), (72, 71, 61, 66), (71, 69, 60, 61), (70, 72, 66, 56), (58, 56, 66, 67), (48, 51, 64, 65), (44, 48, 65, 62), (69, 73, 67, 60), (47, 44, 62, 63), (53, 55, 69, 71), (53, 71, 72), (46, 47, 70, 54), (51, 50, 52, 68), (64, 51, 68, 73), (85, 99, 100, 80), (88, 74, 102, 99), (102, 81, 76, 101), (79, 84, 103, 104), (81, 85, 80, 76), (86, 87, 89, 75), (75, 89, 85, 81), (89, 88, 99, 85), (74, 75, 81, 102), (29, 30, 26, 20), (87, 78, 110, 109), (82, 86, 75, 74), (29, 28, 86, 82), (94, 93, 90, 91), (97, 98, 91, 90), (98, 96, 94, 91), (22, 21, 98, 91, 92), (95, 97, 90, 93), (97, 28, 29, 20), (27, 26, 95, 96), (20, 21, 98, 97), (21, 27, 96, 98), (30, 29, 82, 78), (28, 97, 95, 31), (20, 26, 25, 23), (84, 79, 100, 99), (77, 83, 102, 101), (83, 84, 99, 102), (79, 77, 101, 100), (77, 79, 104, 105), (83, 77, 105, 106), (84, 83, 106, 103), (155, 154, 149, 152), (74, 88, 78, 82), (109, 110, 108, 107), (69, 55, 73), (63, 53, 72), (161, 163, 113, 111), (118, 115, 113, 112), (117, 124, 122, 119), (17, 18, 116, 117), (15, 10, 115, 118), (111, 113, 115, 117), (119, 122, 121, 120), (121, 123, 111, 120), (114, 111, 125), (117, 126, 124), (125, 111, 123), (123, 124, 126, 125), (117, 116, 126), (111, 117, 119, 120), (122, 124, 123, 121), (132, 139, 140, 133), (133, 140, 134, 127), (127, 134, 135, 128), (128, 135, 136, 129), (129, 136, 137, 130), (130, 137, 138, 131), (131, 138, 139, 132), (129, 143, 142, 128), (127, 141, 147, 133), (132, 146, 145, 131), (130, 144, 143, 129), (128, 142, 141, 127), (133, 147, 146, 132), (131, 145, 144, 130), (140, 139, 194, 195), (138, 137, 192, 193), (136, 135, 189, 191), (134, 140, 195, 190), (139, 138, 193, 194), (137, 136, 191, 192), (135, 134, 190, 189), (88, 89, 107, 108), (149, 150, 151, 152), (159, 158, 151, 150), (158, 155, 152, 151), (154, 159, 150, 149), (78, 88, 160, 153), (153, 160, 159, 154), (108, 110, 156, 157), (157, 156, 155, 158), (88, 108, 157, 160), (160, 157, 158, 159), (110, 78, 153, 156), (156, 153, 154, 155), (0, 1, 163, 161), (112, 165, 162), (111, 114, 166, 161), (165, 112, 113, 163), (166, 114, 164), (4, 5, 167, 168), (167, 165, 163, 1), (161, 166, 168, 0), (175, 173, 172, 171), (169, 174, 176, 170), (162, 165, 174, 169), (167, 5, 179, 180), (165, 167, 176, 174), (168, 166, 175, 171), (177, 181, 187, 185), (183, 184, 187, 188), (4, 168, 177, 178), (170, 176, 184, 183), (168, 171, 181, 177), (171, 172, 182, 181), (186, 185, 187, 188), (180, 179, 186, 185), (178, 177, 185, 186), (181, 182, 188, 187), (184, 180, 185, 187), (148, 189, 190), (148, 191, 189), (148, 192, 191), (148, 193, 192), (148, 194, 193), (148, 195, 194), (148, 190, 195)])
me_arador_lod1.use_remesh_preserve_volume = False
me_arador_lod1.use_remesh_preserve_attributes = False
me_arador_lod1.use_mirror_vertex_groups = False
me_arador_lod1.update()

# ---- objects
ob_arador_lod0 = bpy.data.objects.new('Arador_LOD0', me_arador_lod0)
ob_arador_lod1 = bpy.data.objects.new('Arador_LOD1', me_arador_lod1)

# ---- transforms, parenting, visibility, modifiers, constraints
ob_arador_lod0.location = (0.0, 0.0, 0.0)
ob_arador_lod0.lineart.crease_threshold = 0.0
_m = ob_arador_lod0.modifiers.new('Mirror', 'MIRROR')
_m.use_clip = True
ob_arador_lod1.location = (0.0, 0.0, 0.0)
ob_arador_lod1.lineart.crease_threshold = 0.0
_m = ob_arador_lod1.modifiers.new('Mirror', 'MIRROR')
_m.use_clip = True

# ---- collection membership
col_collection_1.objects.link(ob_arador_lod0)
col_collection_2.objects.link(ob_arador_lod1)

# ---- scene / render settings (as saved in the file)
scene.frame_start = 1; scene.frame_end = 1; scene.frame_set(1)
scene.render.engine = 'CYCLES'
scene.render.resolution_percentage = 50
scene.render.dither_intensity = 0.0
scene.cycles.use_denoising = False
scene.cycles.samples = 128
scene.cycles.sampling_pattern = 'TABULATED_SOBOL'
scene.cycles.use_adaptive_sampling = False
scene.cycles.use_light_tree = False
scene.cycles.blur_glossy = 0.0
scene.cycles.sample_clamp_indirect = 0.0
scene.view_settings.view_transform = 'Standard'
bpy.context.view_layer.update()

# ---- added for rendering (the .blend has no active camera and no usable light): camera, sun
cam_auto = bpy.data.cameras.new('AutoCamera')
cam_auto.lens = 50.0
cam_auto.sensor_width = 36.0
cam_auto.clip_end = 1000.0
ob_auto_camera = bpy.data.objects.new('AutoCamera', cam_auto)
scene.collection.objects.link(ob_auto_camera)
ob_auto_camera.location = (4.10921, -4.06277, 4.1077)
ob_auto_camera.rotation_euler = (1.09748, -7.21219e-08, 0.694738)
scene.camera = ob_auto_camera
light_auto_sun = bpy.data.lights.new('AutoSun', 'SUN')
light_auto_sun.energy = 3.0
light_auto_sun.angle = 0.0523599
ob_auto_sun = bpy.data.objects.new('AutoSun', light_auto_sun)
scene.collection.objects.link(ob_auto_sun)
ob_auto_sun.rotation_euler = (0.872665, 0.174533, 0.523599)
bpy.context.view_layer.update()
